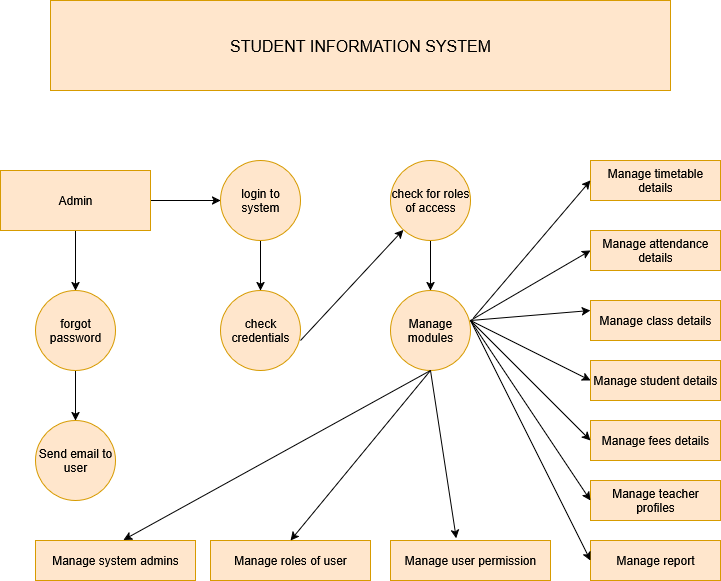

The diagram above was exported from draw.io. Its source (the exported page's mxGraphModel, read from the mxfile embedded in the PNG):
<mxGraphModel dx="991" dy="611" grid="1" gridSize="10" guides="1" tooltips="1" connect="1" arrows="1" fold="1" page="1" pageScale="1" pageWidth="850" pageHeight="1100" math="0" shadow="0">
  <root>
    <mxCell id="0" />
    <mxCell id="1" parent="0" />
    <mxCell id="MU5SJ9et_RLFqfxGvOHb-1" value="&lt;font size=&quot;3&quot;&gt;STUDENT INFORMATION SYSTEM&lt;/font&gt;" style="rounded=0;whiteSpace=wrap;html=1;fillColor=#ffe6cc;strokeColor=#d79b00;" vertex="1" parent="1">
      <mxGeometry x="120" y="70" width="620" height="90" as="geometry" />
    </mxCell>
    <mxCell id="MU5SJ9et_RLFqfxGvOHb-3" style="edgeStyle=orthogonalEdgeStyle;rounded=0;orthogonalLoop=1;jettySize=auto;html=1;exitX=0.5;exitY=1;exitDx=0;exitDy=0;" edge="1" parent="1" source="MU5SJ9et_RLFqfxGvOHb-2" target="MU5SJ9et_RLFqfxGvOHb-4">
      <mxGeometry relative="1" as="geometry">
        <mxPoint x="145" y="340" as="targetPoint" />
      </mxGeometry>
    </mxCell>
    <mxCell id="MU5SJ9et_RLFqfxGvOHb-9" style="edgeStyle=orthogonalEdgeStyle;rounded=0;orthogonalLoop=1;jettySize=auto;html=1;exitX=1;exitY=0.5;exitDx=0;exitDy=0;" edge="1" parent="1" source="MU5SJ9et_RLFqfxGvOHb-2" target="MU5SJ9et_RLFqfxGvOHb-10">
      <mxGeometry relative="1" as="geometry">
        <mxPoint x="300" y="270" as="targetPoint" />
      </mxGeometry>
    </mxCell>
    <mxCell id="MU5SJ9et_RLFqfxGvOHb-2" value="Admin" style="rounded=0;whiteSpace=wrap;html=1;fillColor=#ffe6cc;strokeColor=#d79b00;" vertex="1" parent="1">
      <mxGeometry x="70" y="240" width="150" height="60" as="geometry" />
    </mxCell>
    <mxCell id="MU5SJ9et_RLFqfxGvOHb-7" style="edgeStyle=orthogonalEdgeStyle;rounded=0;orthogonalLoop=1;jettySize=auto;html=1;exitX=0.5;exitY=1;exitDx=0;exitDy=0;entryX=0.5;entryY=0;entryDx=0;entryDy=0;" edge="1" parent="1" source="MU5SJ9et_RLFqfxGvOHb-4" target="MU5SJ9et_RLFqfxGvOHb-5">
      <mxGeometry relative="1" as="geometry" />
    </mxCell>
    <mxCell id="MU5SJ9et_RLFqfxGvOHb-4" value="forgot password" style="ellipse;whiteSpace=wrap;html=1;aspect=fixed;fillColor=#ffe6cc;strokeColor=#d79b00;" vertex="1" parent="1">
      <mxGeometry x="105" y="360" width="80" height="80" as="geometry" />
    </mxCell>
    <mxCell id="MU5SJ9et_RLFqfxGvOHb-5" value="Send email to user" style="ellipse;whiteSpace=wrap;html=1;aspect=fixed;fillColor=#ffe6cc;strokeColor=#d79b00;" vertex="1" parent="1">
      <mxGeometry x="105" y="490" width="80" height="80" as="geometry" />
    </mxCell>
    <mxCell id="MU5SJ9et_RLFqfxGvOHb-11" style="edgeStyle=orthogonalEdgeStyle;rounded=0;orthogonalLoop=1;jettySize=auto;html=1;exitX=0.5;exitY=1;exitDx=0;exitDy=0;" edge="1" parent="1" source="MU5SJ9et_RLFqfxGvOHb-10" target="MU5SJ9et_RLFqfxGvOHb-12">
      <mxGeometry relative="1" as="geometry">
        <mxPoint x="330" y="360" as="targetPoint" />
      </mxGeometry>
    </mxCell>
    <mxCell id="MU5SJ9et_RLFqfxGvOHb-10" value="login to system" style="ellipse;whiteSpace=wrap;html=1;aspect=fixed;fillColor=#ffe6cc;strokeColor=#d79b00;" vertex="1" parent="1">
      <mxGeometry x="290" y="230" width="80" height="80" as="geometry" />
    </mxCell>
    <mxCell id="MU5SJ9et_RLFqfxGvOHb-12" value="check credentials" style="ellipse;whiteSpace=wrap;html=1;aspect=fixed;fillColor=#ffe6cc;strokeColor=#d79b00;" vertex="1" parent="1">
      <mxGeometry x="290" y="360" width="80" height="80" as="geometry" />
    </mxCell>
    <mxCell id="MU5SJ9et_RLFqfxGvOHb-15" value="" style="endArrow=classic;html=1;rounded=0;" edge="1" parent="1" target="MU5SJ9et_RLFqfxGvOHb-16">
      <mxGeometry width="50" height="50" relative="1" as="geometry">
        <mxPoint x="370" y="410" as="sourcePoint" />
        <mxPoint x="480" y="290" as="targetPoint" />
      </mxGeometry>
    </mxCell>
    <mxCell id="MU5SJ9et_RLFqfxGvOHb-17" style="edgeStyle=orthogonalEdgeStyle;rounded=0;orthogonalLoop=1;jettySize=auto;html=1;exitX=0.5;exitY=1;exitDx=0;exitDy=0;" edge="1" parent="1" source="MU5SJ9et_RLFqfxGvOHb-16" target="MU5SJ9et_RLFqfxGvOHb-18">
      <mxGeometry relative="1" as="geometry">
        <mxPoint x="500" y="360" as="targetPoint" />
      </mxGeometry>
    </mxCell>
    <mxCell id="MU5SJ9et_RLFqfxGvOHb-16" value="check for roles of access" style="ellipse;whiteSpace=wrap;html=1;aspect=fixed;fillColor=#ffe6cc;strokeColor=#d79b00;" vertex="1" parent="1">
      <mxGeometry x="460" y="230" width="80" height="80" as="geometry" />
    </mxCell>
    <mxCell id="MU5SJ9et_RLFqfxGvOHb-18" value="Manage modules" style="ellipse;whiteSpace=wrap;html=1;aspect=fixed;fillColor=#ffe6cc;strokeColor=#d79b00;" vertex="1" parent="1">
      <mxGeometry x="460" y="360" width="80" height="80" as="geometry" />
    </mxCell>
    <mxCell id="MU5SJ9et_RLFqfxGvOHb-19" value="Manage timetable details" style="rounded=0;whiteSpace=wrap;html=1;fillColor=#ffe6cc;strokeColor=#d79b00;" vertex="1" parent="1">
      <mxGeometry x="660" y="230" width="130" height="40" as="geometry" />
    </mxCell>
    <mxCell id="MU5SJ9et_RLFqfxGvOHb-20" value="Manage attendance details" style="rounded=0;whiteSpace=wrap;html=1;fillColor=#ffe6cc;strokeColor=#d79b00;" vertex="1" parent="1">
      <mxGeometry x="660" y="300" width="130" height="40" as="geometry" />
    </mxCell>
    <mxCell id="MU5SJ9et_RLFqfxGvOHb-21" value="Manage class details" style="rounded=0;whiteSpace=wrap;html=1;fillColor=#ffe6cc;strokeColor=#d79b00;" vertex="1" parent="1">
      <mxGeometry x="660" y="370" width="130" height="40" as="geometry" />
    </mxCell>
    <mxCell id="MU5SJ9et_RLFqfxGvOHb-22" value="Manage fees details" style="rounded=0;whiteSpace=wrap;html=1;fillColor=#ffe6cc;strokeColor=#d79b00;" vertex="1" parent="1">
      <mxGeometry x="660" y="490" width="130" height="40" as="geometry" />
    </mxCell>
    <mxCell id="MU5SJ9et_RLFqfxGvOHb-23" value="Manage teacher profiles" style="rounded=0;whiteSpace=wrap;html=1;fillColor=#ffe6cc;strokeColor=#d79b00;" vertex="1" parent="1">
      <mxGeometry x="660" y="550" width="130" height="40" as="geometry" />
    </mxCell>
    <mxCell id="MU5SJ9et_RLFqfxGvOHb-27" value="Manage student details" style="rounded=0;whiteSpace=wrap;html=1;fillColor=#ffe6cc;strokeColor=#d79b00;" vertex="1" parent="1">
      <mxGeometry x="660" y="430" width="130" height="40" as="geometry" />
    </mxCell>
    <mxCell id="MU5SJ9et_RLFqfxGvOHb-28" value="Manage report" style="rounded=0;whiteSpace=wrap;html=1;fillColor=#ffe6cc;strokeColor=#d79b00;" vertex="1" parent="1">
      <mxGeometry x="660" y="610" width="130" height="40" as="geometry" />
    </mxCell>
    <mxCell id="MU5SJ9et_RLFqfxGvOHb-29" value="Manage user permission" style="rounded=0;whiteSpace=wrap;html=1;fillColor=#ffe6cc;strokeColor=#d79b00;" vertex="1" parent="1">
      <mxGeometry x="460" y="610" width="160" height="40" as="geometry" />
    </mxCell>
    <mxCell id="MU5SJ9et_RLFqfxGvOHb-30" value="Manage roles of user" style="rounded=0;whiteSpace=wrap;html=1;fillColor=#ffe6cc;strokeColor=#d79b00;" vertex="1" parent="1">
      <mxGeometry x="280" y="610" width="160" height="40" as="geometry" />
    </mxCell>
    <mxCell id="MU5SJ9et_RLFqfxGvOHb-31" value="Manage system admins" style="rounded=0;whiteSpace=wrap;html=1;fillColor=#ffe6cc;strokeColor=#d79b00;" vertex="1" parent="1">
      <mxGeometry x="105" y="610" width="160" height="40" as="geometry" />
    </mxCell>
    <mxCell id="MU5SJ9et_RLFqfxGvOHb-32" value="" style="endArrow=classic;html=1;rounded=0;entryX=0;entryY=0.5;entryDx=0;entryDy=0;exitX=1.033;exitY=0.348;exitDx=0;exitDy=0;exitPerimeter=0;" edge="1" parent="1" source="MU5SJ9et_RLFqfxGvOHb-18" target="MU5SJ9et_RLFqfxGvOHb-19">
      <mxGeometry width="50" height="50" relative="1" as="geometry">
        <mxPoint x="530" y="380" as="sourcePoint" />
        <mxPoint x="580" y="330" as="targetPoint" />
      </mxGeometry>
    </mxCell>
    <mxCell id="MU5SJ9et_RLFqfxGvOHb-33" value="" style="endArrow=classic;html=1;rounded=0;entryX=0;entryY=0.5;entryDx=0;entryDy=0;" edge="1" parent="1" target="MU5SJ9et_RLFqfxGvOHb-23">
      <mxGeometry width="50" height="50" relative="1" as="geometry">
        <mxPoint x="540" y="390" as="sourcePoint" />
        <mxPoint x="590" y="350" as="targetPoint" />
      </mxGeometry>
    </mxCell>
    <mxCell id="MU5SJ9et_RLFqfxGvOHb-34" value="" style="endArrow=classic;html=1;rounded=0;entryX=0;entryY=0.5;entryDx=0;entryDy=0;" edge="1" parent="1" target="MU5SJ9et_RLFqfxGvOHb-22">
      <mxGeometry width="50" height="50" relative="1" as="geometry">
        <mxPoint x="540" y="390" as="sourcePoint" />
        <mxPoint x="590" y="340" as="targetPoint" />
      </mxGeometry>
    </mxCell>
    <mxCell id="MU5SJ9et_RLFqfxGvOHb-35" value="" style="endArrow=classic;html=1;rounded=0;entryX=0;entryY=0.5;entryDx=0;entryDy=0;" edge="1" parent="1">
      <mxGeometry width="50" height="50" relative="1" as="geometry">
        <mxPoint x="540" y="390" as="sourcePoint" />
        <mxPoint x="660" y="450" as="targetPoint" />
      </mxGeometry>
    </mxCell>
    <mxCell id="MU5SJ9et_RLFqfxGvOHb-36" value="" style="endArrow=classic;html=1;rounded=0;entryX=0;entryY=0.25;entryDx=0;entryDy=0;" edge="1" parent="1" target="MU5SJ9et_RLFqfxGvOHb-21">
      <mxGeometry width="50" height="50" relative="1" as="geometry">
        <mxPoint x="540" y="390" as="sourcePoint" />
        <mxPoint x="660" y="370" as="targetPoint" />
      </mxGeometry>
    </mxCell>
    <mxCell id="MU5SJ9et_RLFqfxGvOHb-37" value="" style="endArrow=classic;html=1;rounded=0;entryX=0;entryY=0.5;entryDx=0;entryDy=0;" edge="1" parent="1" target="MU5SJ9et_RLFqfxGvOHb-20">
      <mxGeometry width="50" height="50" relative="1" as="geometry">
        <mxPoint x="540" y="390" as="sourcePoint" />
        <mxPoint x="590" y="340" as="targetPoint" />
      </mxGeometry>
    </mxCell>
    <mxCell id="MU5SJ9et_RLFqfxGvOHb-38" value="" style="endArrow=classic;html=1;rounded=0;entryX=0.55;entryY=-0.015;entryDx=0;entryDy=0;entryPerimeter=0;" edge="1" parent="1" target="MU5SJ9et_RLFqfxGvOHb-31">
      <mxGeometry width="50" height="50" relative="1" as="geometry">
        <mxPoint x="500" y="440" as="sourcePoint" />
        <mxPoint x="550" y="390" as="targetPoint" />
      </mxGeometry>
    </mxCell>
    <mxCell id="MU5SJ9et_RLFqfxGvOHb-39" value="" style="endArrow=classic;html=1;rounded=0;entryX=0.5;entryY=0;entryDx=0;entryDy=0;" edge="1" parent="1" target="MU5SJ9et_RLFqfxGvOHb-30">
      <mxGeometry width="50" height="50" relative="1" as="geometry">
        <mxPoint x="500" y="440" as="sourcePoint" />
        <mxPoint x="550" y="390" as="targetPoint" />
      </mxGeometry>
    </mxCell>
    <mxCell id="MU5SJ9et_RLFqfxGvOHb-40" value="" style="endArrow=classic;html=1;rounded=0;entryX=0.411;entryY=-0.055;entryDx=0;entryDy=0;entryPerimeter=0;" edge="1" parent="1" target="MU5SJ9et_RLFqfxGvOHb-29">
      <mxGeometry width="50" height="50" relative="1" as="geometry">
        <mxPoint x="500" y="440" as="sourcePoint" />
        <mxPoint x="550" y="390" as="targetPoint" />
      </mxGeometry>
    </mxCell>
    <mxCell id="MU5SJ9et_RLFqfxGvOHb-41" value="" style="endArrow=classic;html=1;rounded=0;entryX=0;entryY=0.5;entryDx=0;entryDy=0;" edge="1" parent="1" target="MU5SJ9et_RLFqfxGvOHb-28">
      <mxGeometry width="50" height="50" relative="1" as="geometry">
        <mxPoint x="540" y="390" as="sourcePoint" />
        <mxPoint x="590" y="340" as="targetPoint" />
      </mxGeometry>
    </mxCell>
  </root>
</mxGraphModel>